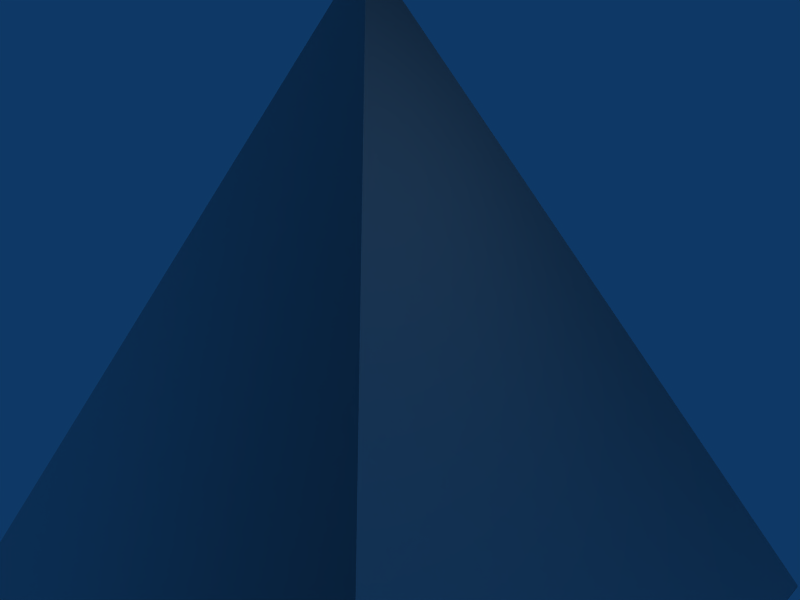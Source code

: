 # Source: pyramid.blend  (saved by Blender 2.43.0; exported with 4.5.12 LTS)
import bpy
from mathutils import Matrix  # noqa: F401  (used for matrix-valued properties, if any)

bpy.ops.wm.read_factory_settings(use_empty=True)
scene = bpy.context.scene
scene.name = 'Scene'

# ---- collections
col_collection_1 = bpy.data.collections.new('Collection 1'); scene.collection.children.link(col_collection_1)

# ---- materials (node trees are filled in below, after node groups)
mat_material = bpy.data.materials.new('Material')
mat_material.alpha_threshold = 0.0
mat_material.roughness = 0.5
mat_material.line_color = (0.0, 0.0, 0.0, 1.0)

# ---- material node trees

# ---- world
world_world = bpy.data.worlds.new('World'); scene.world = world_world
world_world.color = (0.05656, 0.2208, 0.4)
world_world.use_sun_shadow = False
world_world.sun_shadow_jitter_overblur = 0.0
world_world.cycles.sampling_method = 'MANUAL'
world_world.cycles.sample_map_resolution = 256

# ---- cameras
cam_camera = bpy.data.cameras.new('Camera')
cam_camera.passepartout_alpha = 0.2
cam_camera.clip_end = 100.0
cam_camera.lens = 35.0
cam_camera.ortho_scale = 7.314
cam_camera.show_passepartout = False
cam_camera.show_safe_areas = True
cam_camera.dof.focus_distance = 0.0
cam_camera.dof.aperture_fstop = 128.0

# ---- lights
light_spot = bpy.data.lights.new('Spot', 'POINT')
light_spot.transmission_factor = 0.0
light_spot.cutoff_distance = 30.0
light_spot.energy = 100.0
light_spot.shadow_buffer_clip_start = 1.001
light_spot.shadow_soft_size = 1.0
light_spot.shadow_maximum_resolution = 0.006
light_spot.use_absolute_resolution = True
light_spot.cycles.use_multiple_importance_sampling = False

# ---- meshes
me_cube = bpy.data.meshes.new('Cube')
me_cube.from_pydata([(-1.341e-07, -1.788e-07, 5.0), (5.0, -5.0, -4.949), (-5.0, -5.0, -4.949), (5.0, 5.0, -4.999), (-5.005, 5.0, -5.016), (5.0, -5.0, -4.939), (5.0, 4.996, -5.016), (-5.006, 5.0, -4.999), (-5.0, -5.001, -4.999)], [(5, 6)], [(0, 1, 2), (0, 3, 4), (0, 5, 3), (0, 7, 8), (1, 6, 4, 8)])
me_cube.polygons.foreach_set('use_smooth', [True] * 5)
me_cube.materials.append(mat_material)
me_cube.use_remesh_preserve_volume = False
me_cube.use_remesh_preserve_attributes = False
me_cube.use_mirror_vertex_groups = False
me_cube.update()

# ---- objects
ob_cube = bpy.data.objects.new('Cube', me_cube)
ob_lamp = bpy.data.objects.new('Lamp', light_spot)
ob_camera = bpy.data.objects.new('Camera', cam_camera)

# ---- transforms, parenting, visibility, modifiers, constraints
ob_cube.location = (0.0, 0.0, 0.0)
ob_cube.lock_rotations_4d = False
ob_cube.empty_display_type = 'ARROWS'
ob_cube.color = (0.0, 0.0, 0.0, 1.0)
ob_cube.lineart.crease_threshold = 0.0
ob_lamp.location = (4.076, 1.005, 5.904)
ob_lamp.rotation_euler = (0.6503, 0.05522, 1.866)
ob_lamp.lock_rotations_4d = False
ob_lamp.empty_display_type = 'ARROWS'
ob_lamp.color = (0.0, 0.0, 0.0, 0.0)
ob_lamp.lineart.crease_threshold = 0.0
ob_camera.location = (7.481, -6.508, 5.344)
ob_camera.rotation_euler = (1.109, 0.01082, 0.8149)
ob_camera.lock_rotations_4d = False
ob_camera.empty_display_type = 'ARROWS'
ob_camera.color = (0.0, 0.0, 0.0, 0.0)
ob_camera.display_type = 'WIRE'
ob_camera.lineart.crease_threshold = 0.0

# ---- collection membership
col_collection_1.objects.link(ob_cube)
col_collection_1.objects.link(ob_lamp)
col_collection_1.objects.link(ob_camera)

# ---- scene / render settings (as saved in the file)
scene.camera = ob_camera
scene.frame_start = 1; scene.frame_end = 250; scene.frame_set(1)
scene.render.engine = 'BLENDER_EEVEE_NEXT'
scene.render.image_settings.file_format = 'JPEG'
scene.render.image_settings.color_mode = 'RGB'
scene.render.image_settings.compression = 90
scene.render.resolution_x = 800
scene.render.resolution_y = 600
scene.render.pixel_aspect_x = 100.0
scene.render.pixel_aspect_y = 100.0
scene.render.fps = 25
scene.render.dither_intensity = 0.0
scene.render.use_compositing = False
scene.render.use_sequencer = False
scene.render.bake_margin = 2
scene.render.bake_bias = 0.0
scene.render.use_stamp_time = False
scene.render.use_stamp_date = False
scene.render.use_stamp_frame = False
scene.render.use_stamp_camera = False
scene.render.use_stamp_scene = False
scene.render.use_stamp_filename = False
scene.render.use_stamp_render_time = False
scene.render.stamp_font_size = 0
scene.cycles.use_denoising = False
scene.cycles.samples = 10
scene.cycles.sampling_pattern = 'TABULATED_SOBOL'
scene.cycles.light_sampling_threshold = 0.0
scene.cycles.use_adaptive_sampling = False
scene.cycles.use_light_tree = False
scene.cycles.blur_glossy = 0.0
scene.cycles.volume_bounces = 1
scene.cycles.pixel_filter_type = 'GAUSSIAN'
scene.cycles.sample_clamp_indirect = 0.0
scene.view_settings.view_transform = 'Raw'
bpy.context.view_layer.update()
